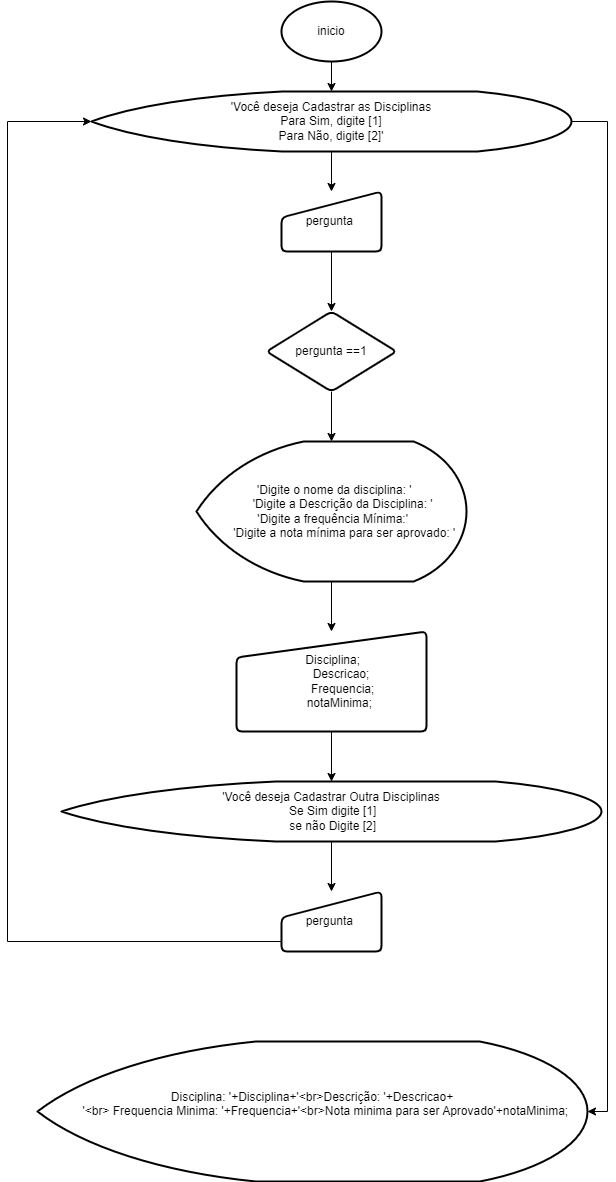

The diagram above was exported from draw.io. Its source (the exported page's mxGraphModel, read from the mxfile embedded in the PNG):
<mxGraphModel dx="703" dy="418" grid="1" gridSize="10" guides="1" tooltips="1" connect="1" arrows="1" fold="1" page="1" pageScale="1" pageWidth="827" pageHeight="1169" math="0" shadow="0">
  <root>
    <mxCell id="0" />
    <mxCell id="1" parent="0" />
    <mxCell id="RGPZB1iKmgkBhRe64wgh-4" value="" style="edgeStyle=orthogonalEdgeStyle;rounded=0;orthogonalLoop=1;jettySize=auto;html=1;" edge="1" parent="1" source="RGPZB1iKmgkBhRe64wgh-1" target="RGPZB1iKmgkBhRe64wgh-2">
      <mxGeometry relative="1" as="geometry" />
    </mxCell>
    <mxCell id="RGPZB1iKmgkBhRe64wgh-1" value="inicio&lt;br&gt;" style="strokeWidth=2;html=1;shape=mxgraph.flowchart.start_1;whiteSpace=wrap;" vertex="1" parent="1">
      <mxGeometry x="314" y="50" width="100" height="60" as="geometry" />
    </mxCell>
    <mxCell id="RGPZB1iKmgkBhRe64wgh-5" value="" style="edgeStyle=orthogonalEdgeStyle;rounded=0;orthogonalLoop=1;jettySize=auto;html=1;" edge="1" parent="1" source="RGPZB1iKmgkBhRe64wgh-2" target="RGPZB1iKmgkBhRe64wgh-3">
      <mxGeometry relative="1" as="geometry" />
    </mxCell>
    <mxCell id="RGPZB1iKmgkBhRe64wgh-2" value="'Você deseja Cadastrar as Disciplinas&lt;br&gt;Para Sim, digite [1]&lt;br&gt;Para Não, digite [2]'" style="strokeWidth=2;html=1;shape=mxgraph.flowchart.display;whiteSpace=wrap;" vertex="1" parent="1">
      <mxGeometry x="124" y="140" width="480" height="60" as="geometry" />
    </mxCell>
    <mxCell id="RGPZB1iKmgkBhRe64wgh-7" value="" style="edgeStyle=orthogonalEdgeStyle;rounded=0;orthogonalLoop=1;jettySize=auto;html=1;" edge="1" parent="1" source="RGPZB1iKmgkBhRe64wgh-3" target="RGPZB1iKmgkBhRe64wgh-6">
      <mxGeometry relative="1" as="geometry" />
    </mxCell>
    <mxCell id="RGPZB1iKmgkBhRe64wgh-3" value="pergunta&amp;nbsp;" style="html=1;strokeWidth=2;shape=manualInput;whiteSpace=wrap;rounded=1;size=26;arcSize=11;" vertex="1" parent="1">
      <mxGeometry x="314" y="240" width="100" height="60" as="geometry" />
    </mxCell>
    <mxCell id="RGPZB1iKmgkBhRe64wgh-9" value="" style="edgeStyle=orthogonalEdgeStyle;rounded=0;orthogonalLoop=1;jettySize=auto;html=1;" edge="1" parent="1" source="RGPZB1iKmgkBhRe64wgh-6" target="RGPZB1iKmgkBhRe64wgh-8">
      <mxGeometry relative="1" as="geometry" />
    </mxCell>
    <mxCell id="RGPZB1iKmgkBhRe64wgh-6" value="pergunta ==1" style="rhombus;whiteSpace=wrap;html=1;strokeWidth=2;rounded=1;arcSize=11;" vertex="1" parent="1">
      <mxGeometry x="299" y="360" width="130" height="80" as="geometry" />
    </mxCell>
    <mxCell id="RGPZB1iKmgkBhRe64wgh-11" value="" style="edgeStyle=orthogonalEdgeStyle;rounded=0;orthogonalLoop=1;jettySize=auto;html=1;" edge="1" parent="1" source="RGPZB1iKmgkBhRe64wgh-8" target="RGPZB1iKmgkBhRe64wgh-10">
      <mxGeometry relative="1" as="geometry" />
    </mxCell>
    <mxCell id="RGPZB1iKmgkBhRe64wgh-8" value="&lt;div&gt;&amp;nbsp; 'Digite o nome da disciplina: '&lt;/div&gt;&lt;div&gt;&amp;nbsp; &amp;nbsp; &amp;nbsp; &amp;nbsp;'Digite a Descrição da Disciplina: '&lt;/div&gt;&lt;div&gt;&amp;nbsp;'Digite a frequência Mínima:'&lt;/div&gt;&lt;div&gt;&amp;nbsp; &amp;nbsp; &amp;nbsp; &amp;nbsp; 'Digite a nota mínima para ser aprovado: '&lt;/div&gt;" style="strokeWidth=2;html=1;shape=mxgraph.flowchart.display;whiteSpace=wrap;" vertex="1" parent="1">
      <mxGeometry x="229" y="490" width="270" height="140" as="geometry" />
    </mxCell>
    <mxCell id="RGPZB1iKmgkBhRe64wgh-13" value="" style="edgeStyle=orthogonalEdgeStyle;rounded=0;orthogonalLoop=1;jettySize=auto;html=1;" edge="1" parent="1" source="RGPZB1iKmgkBhRe64wgh-10" target="RGPZB1iKmgkBhRe64wgh-12">
      <mxGeometry relative="1" as="geometry" />
    </mxCell>
    <mxCell id="RGPZB1iKmgkBhRe64wgh-10" value="&lt;div&gt;&amp;nbsp;Disciplina;&lt;/div&gt;&lt;div&gt;&amp;nbsp; &amp;nbsp; &amp;nbsp; Descricao;&lt;/div&gt;&lt;div&gt;&amp;nbsp; &amp;nbsp; &amp;nbsp; &amp;nbsp; Frequencia;&amp;nbsp;&lt;/div&gt;&lt;div&gt;&amp;nbsp; &amp;nbsp; &amp;nbsp;notaMinima;&lt;/div&gt;" style="html=1;strokeWidth=2;shape=manualInput;whiteSpace=wrap;rounded=1;size=26;arcSize=11;" vertex="1" parent="1">
      <mxGeometry x="269" y="680" width="190" height="100" as="geometry" />
    </mxCell>
    <mxCell id="RGPZB1iKmgkBhRe64wgh-15" value="" style="edgeStyle=orthogonalEdgeStyle;rounded=0;orthogonalLoop=1;jettySize=auto;html=1;" edge="1" parent="1" source="RGPZB1iKmgkBhRe64wgh-12" target="RGPZB1iKmgkBhRe64wgh-14">
      <mxGeometry relative="1" as="geometry" />
    </mxCell>
    <mxCell id="RGPZB1iKmgkBhRe64wgh-12" value="'Você deseja Cadastrar Outra Disciplinas&lt;br&gt;&amp;nbsp;Se Sim digite [1]&lt;br&gt;&amp;nbsp;se não Digite [2]" style="strokeWidth=2;html=1;shape=mxgraph.flowchart.display;whiteSpace=wrap;" vertex="1" parent="1">
      <mxGeometry x="94" y="830" width="540" height="60" as="geometry" />
    </mxCell>
    <mxCell id="RGPZB1iKmgkBhRe64wgh-16" style="edgeStyle=orthogonalEdgeStyle;rounded=0;orthogonalLoop=1;jettySize=auto;html=1;entryX=0;entryY=0.5;entryDx=0;entryDy=0;entryPerimeter=0;" edge="1" parent="1" source="RGPZB1iKmgkBhRe64wgh-14" target="RGPZB1iKmgkBhRe64wgh-2">
      <mxGeometry relative="1" as="geometry">
        <mxPoint x="40" y="156.52175903320312" as="targetPoint" />
        <Array as="points">
          <mxPoint x="40" y="990" />
          <mxPoint x="40" y="170" />
        </Array>
      </mxGeometry>
    </mxCell>
    <mxCell id="RGPZB1iKmgkBhRe64wgh-14" value="pergunta&amp;nbsp;" style="html=1;strokeWidth=2;shape=manualInput;whiteSpace=wrap;rounded=1;size=26;arcSize=11;" vertex="1" parent="1">
      <mxGeometry x="314" y="940" width="100" height="60" as="geometry" />
    </mxCell>
    <mxCell id="RGPZB1iKmgkBhRe64wgh-20" value="&lt;div&gt;Disciplina: '+Disciplina+'&amp;lt;br&amp;gt;Descrição: '+Descricao+&lt;/div&gt;&lt;div&gt;&amp;nbsp; &amp;nbsp; &amp;nbsp; &amp;nbsp; '&amp;lt;br&amp;gt; Frequencia Minima: '+Frequencia+'&amp;lt;br&amp;gt;Nota minima para ser Aprovado'+notaMinima;&lt;/div&gt;&lt;div&gt;&lt;br&gt;&lt;/div&gt;" style="strokeWidth=2;html=1;shape=mxgraph.flowchart.display;whiteSpace=wrap;" vertex="1" parent="1">
      <mxGeometry x="70" y="1090" width="550" height="140" as="geometry" />
    </mxCell>
    <mxCell id="RGPZB1iKmgkBhRe64wgh-24" style="edgeStyle=orthogonalEdgeStyle;rounded=0;orthogonalLoop=1;jettySize=auto;html=1;entryX=1;entryY=0.5;entryDx=0;entryDy=0;entryPerimeter=0;" edge="1" parent="1" source="RGPZB1iKmgkBhRe64wgh-2" target="RGPZB1iKmgkBhRe64wgh-20">
      <mxGeometry relative="1" as="geometry">
        <Array as="points">
          <mxPoint x="640" y="170" />
          <mxPoint x="640" y="1160" />
        </Array>
      </mxGeometry>
    </mxCell>
  </root>
</mxGraphModel>